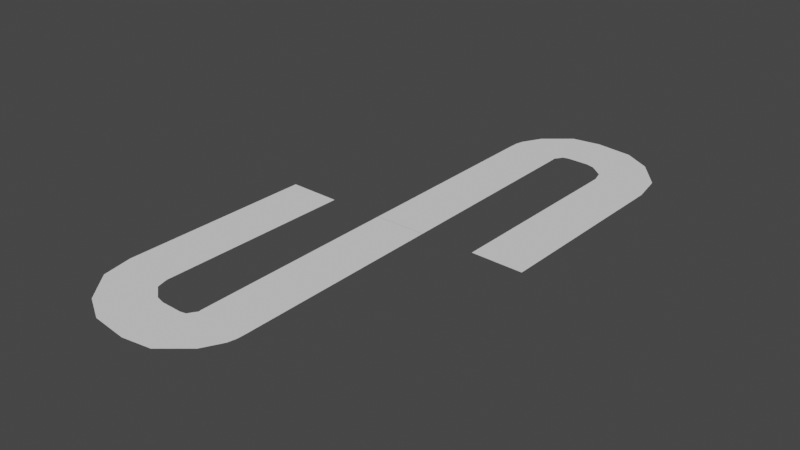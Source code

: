 # Source: track6.blend  (saved by Blender 2.93.20; exported with 4.5.12 LTS)
import bpy
from mathutils import Matrix  # noqa: F401  (used for matrix-valued properties, if any)

bpy.ops.wm.read_factory_settings(use_empty=True)
scene = bpy.context.scene
scene.name = 'Scene'

# ---- collections
col_collection = bpy.data.collections.new('Collection'); scene.collection.children.link(col_collection)

# ---- world
world_world = bpy.data.worlds.new('World'); scene.world = world_world
world_world.use_nodes = True; world_world.node_tree.nodes.clear()
_N = world_world.node_tree.nodes; _L = world_world.node_tree.links
n0 = _N.new('ShaderNodeOutputWorld'); n0.name = 'World Output'; n0.location = (300, 300)
n1 = _N.new('ShaderNodeBackground'); n1.name = 'Background'; n1.location = (10, 300)
n1.inputs[0].default_value = (0.05088, 0.05088, 0.05088, 1.0)
_L.new(n1.outputs[0], n0.inputs[0])
n0.is_active_output = True
world_world.color = (0.05088, 0.05088, 0.05088)
world_world.use_sun_shadow = False
world_world.sun_shadow_jitter_overblur = 0.0

# ---- meshes
me_plane = bpy.data.meshes.new('Plane')
me_plane.from_pydata([(3.331, -1.233, 0.0), (3.331, 0.0107, 0.0), (3.49, -1.233, 0.0), (3.49, 0.0107, 0.0), (3.68, -1.233, 0.0), (3.68, 0.0107, 0.0), (3.331, -29.85, 0.0), (3.49, -29.85, 0.0), (3.68, -29.85, 0.0), (-3.331, -1.233, 0.0), (-3.331, 0.0107, 0.0), (0.0, -1.233, 0.0), (0.0, 0.0107, 0.0), (-3.49, -1.233, 0.0), (-3.49, 0.0107, 0.0), (-3.68, -1.233, 0.0), (-3.68, 0.0107, 0.0), (-3.331, -29.85, 0.0), (0.0, -29.85, 0.0), (-3.49, -29.85, 0.0), (-3.68, -29.85, 0.0), (3.292, -31.11, 0.0), (3.448, -31.13, 0.0), (3.636, -31.16, 0.0), (-3.292, -30.08, 0.0), (3.625e-07, -30.59, 0.0), (-3.448, -30.06, 0.0), (-3.636, -30.03, 0.0), (3.292, -31.11, 0.0), (3.448, -31.13, 0.0), (3.636, -31.16, 0.0), (-3.292, -30.08, 0.0), (3.625e-07, -30.59, 0.0), (-3.448, -30.06, 0.0), (-3.636, -30.03, 0.0), (3.021, -32.26, 0.0), (3.173, -32.3, 0.0), (3.354, -32.36, 0.0), (-3.358, -30.33, 0.0), (-0.1688, -31.29, 0.0), (-3.51, -30.29, 0.0), (-3.692, -30.23, 0.0), (1.581, -34.87, 0.0), (1.706, -34.97, 0.0), (1.855, -35.09, 0.0), (-3.655, -30.75, 0.0), (-1.037, -32.81, 0.0), (-3.779, -30.65, 0.0), (-3.929, -30.54, 0.0), (-1.971, -37.85, 0.0), (-1.916, -38.0, 0.0), (-1.851, -38.18, 0.0), (-4.269, -31.59, 0.0), (-3.12, -34.72, 0.0), (-4.323, -31.45, 0.0), (-4.389, -31.27, 0.0), (-5.881, -38.42, 0.0), (-5.897, -38.58, 0.0), (-5.916, -38.77, 0.0), (-5.219, -31.79, 0.0), (-5.55, -35.1, 0.0), (-5.203, -31.63, 0.0), (-5.184, -31.44, 0.0), (-11.02, -37.8, 0.0), (-11.09, -37.94, 0.0), (-11.16, -38.12, 0.0), (-8.356, -31.69, 0.0), (-9.689, -34.74, 0.0), (-8.292, -31.55, 0.0), (-8.216, -31.37, 0.0), (-14.69, -35.71, 0.0), (-14.81, -35.82, 0.0), (-14.95, -35.94, 0.0), (-9.731, -31.26, 0.0), (-12.21, -33.48, 0.0), (-9.613, -31.15, 0.0), (-9.471, -31.03, 0.0), (-18.03, -31.6, 0.0), (-18.18, -31.65, 0.0), (-18.36, -31.71, 0.0), (-11.67, -29.61, 0.0), (-14.85, -30.6, 0.0), (-11.52, -29.56, 0.0), (-11.34, -29.5, 0.0), (-18.77, -27.37, 0.0), (-18.93, -27.36, 0.0), (-19.12, -27.35, 0.0), (-12.13, -27.84, 0.0), (-15.45, -27.6, 0.0), (-11.97, -27.85, 0.0), (-11.78, -27.86, 0.0), (-18.33, 0.2435, 0.0), (-18.49, 0.2475, 0.0), (-18.68, 0.2522, 0.0), (-11.67, 0.07823, 0.0), (-15.0, 0.1609, 0.0), (-11.51, 0.07429, 0.0), (-11.32, 0.06958, 0.0)], [], [(11, 0, 1, 12), (1, 0, 2, 3), (3, 2, 4, 5), (4, 2, 7, 8), (2, 0, 6, 7), (0, 11, 18, 6), (11, 12, 10, 9), (10, 14, 13, 9), (14, 16, 15, 13), (15, 20, 19, 13), (13, 19, 17, 9), (9, 17, 18, 11), (19, 20, 27, 26), (18, 17, 24, 25), (7, 6, 21, 22), (17, 19, 26, 24), (8, 7, 22, 23), (6, 18, 25, 21), (26, 27, 34, 33), (25, 24, 31, 32), (22, 21, 28, 29), (24, 26, 33, 31), (23, 22, 29, 30), (21, 25, 32, 28), (33, 34, 41, 40), (32, 31, 38, 39), (29, 28, 35, 36), (31, 33, 40, 38), (30, 29, 36, 37), (28, 32, 39, 35), (40, 41, 48, 47), (39, 38, 45, 46), (36, 35, 42, 43), (38, 40, 47, 45), (37, 36, 43, 44), (35, 39, 46, 42), (46, 45, 52, 53), (43, 42, 49, 50), (45, 47, 54, 52), (44, 43, 50, 51), (42, 46, 53, 49), (47, 48, 55, 54), (50, 49, 56, 57), (52, 54, 61, 59), (51, 50, 57, 58), (49, 53, 60, 56), (54, 55, 62, 61), (53, 52, 59, 60), (59, 61, 68, 66), (58, 57, 64, 65), (56, 60, 67, 63), (61, 62, 69, 68), (60, 59, 66, 67), (57, 56, 63, 64), (66, 68, 75, 73), (65, 64, 71, 72), (63, 67, 74, 70), (68, 69, 76, 75), (67, 66, 73, 74), (64, 63, 70, 71), (73, 75, 82, 80), (72, 71, 78, 79), (70, 74, 81, 77), (75, 76, 83, 82), (74, 73, 80, 81), (71, 70, 77, 78), (80, 82, 89, 87), (79, 78, 85, 86), (77, 81, 88, 84), (82, 83, 90, 89), (81, 80, 87, 88), (78, 77, 84, 85), (86, 85, 92, 93), (84, 88, 95, 91), (89, 90, 97, 96), (88, 87, 94, 95), (85, 84, 91, 92), (87, 89, 96, 94)])
_uv = me_plane.uv_layers.new(name='UVMap')
_uv.uv.foreach_set('vector', [0.5, 0.0, 1.0, 0.0, 1.0, 1.0, 0.5, 1.0, 1.0, 1.0, 1.0, 0.0, 1.0, 0.0, 1.0, 1.0, 1.0, 1.0, 1.0, 0.0, 1.0, 0.0, 1.0, 1.0, 1.0, 0.0, 1.0, 0.0, 1.0, 0.0, 1.0, 0.0, 1.0, 0.0, 1.0, 0.0, 1.0, 0.0, 1.0, 0.0, 1.0, 0.0, 0.5, 0.0, 0.5, 0.0, 1.0, 0.0, 0.5, 0.0, 0.5, 1.0, 1.0, 1.0, 1.0, 0.0, 1.0, 1.0, 1.0, 1.0, 1.0, 0.0, 1.0, 0.0, 1.0, 1.0, 1.0, 1.0, 1.0, 0.0, 1.0, 0.0, 1.0, 0.0, 1.0, 0.0, 1.0, 0.0, 1.0, 0.0, 1.0, 0.0, 1.0, 0.0, 1.0, 0.0, 1.0, 0.0, 1.0, 0.0, 1.0, 0.0, 0.5, 0.0, 0.5, 0.0, 1.0, 0.0, 1.0, 0.0, 1.0, 0.0, 1.0, 0.0, 0.5, 0.0, 1.0, 0.0, 1.0, 0.0, 0.5, 0.0, 1.0, 0.0, 1.0, 0.0, 1.0, 0.0, 1.0, 0.0, 1.0, 0.0, 1.0, 0.0, 1.0, 0.0, 1.0, 0.0, 1.0, 0.0, 1.0, 0.0, 1.0, 0.0, 1.0, 0.0, 1.0, 0.0, 0.5, 0.0, 0.5, 0.0, 1.0, 0.0, 1.0, 0.0, 1.0, 0.0, 1.0, 0.0, 1.0, 0.0, 0.5, 0.0, 1.0, 0.0, 1.0, 0.0, 0.5, 0.0, 1.0, 0.0, 1.0, 0.0, 1.0, 0.0, 1.0, 0.0, 1.0, 0.0, 1.0, 0.0, 1.0, 0.0, 1.0, 0.0, 1.0, 0.0, 1.0, 0.0, 1.0, 0.0, 1.0, 0.0, 1.0, 0.0, 0.5, 0.0, 0.5, 0.0, 1.0, 0.0, 1.0, 0.0, 1.0, 0.0, 1.0, 0.0, 1.0, 0.0, 0.5, 0.0, 1.0, 0.0, 1.0, 0.0, 0.5, 0.0, 1.0, 0.0, 1.0, 0.0, 1.0, 0.0, 1.0, 0.0, 1.0, 0.0, 1.0, 0.0, 1.0, 0.0, 1.0, 0.0, 1.0, 0.0, 1.0, 0.0, 1.0, 0.0, 1.0, 0.0, 1.0, 0.0, 0.5, 0.0, 0.5, 0.0, 1.0, 0.0, 1.0, 0.0, 1.0, 0.0, 1.0, 0.0, 1.0, 0.0, 0.5, 0.0, 1.0, 0.0, 1.0, 0.0, 0.5, 0.0, 1.0, 0.0, 1.0, 0.0, 1.0, 0.0, 1.0, 0.0, 1.0, 0.0, 1.0, 0.0, 1.0, 0.0, 1.0, 0.0, 1.0, 0.0, 1.0, 0.0, 1.0, 0.0, 1.0, 0.0, 1.0, 0.0, 0.5, 0.0, 0.5, 0.0, 1.0, 0.0, 0.5, 0.0, 1.0, 0.0, 1.0, 0.0, 0.5, 0.0, 1.0, 0.0, 1.0, 0.0, 1.0, 0.0, 1.0, 0.0, 1.0, 0.0, 1.0, 0.0, 1.0, 0.0, 1.0, 0.0, 1.0, 0.0, 1.0, 0.0, 1.0, 0.0, 1.0, 0.0, 1.0, 0.0, 0.5, 0.0, 0.5, 0.0, 1.0, 0.0, 1.0, 0.0, 1.0, 0.0, 1.0, 0.0, 1.0, 0.0, 1.0, 0.0, 1.0, 0.0, 1.0, 0.0, 1.0, 0.0, 1.0, 0.0, 1.0, 0.0, 1.0, 0.0, 1.0, 0.0, 1.0, 0.0, 1.0, 0.0, 1.0, 0.0, 1.0, 0.0, 1.0, 0.0, 0.5, 0.0, 0.5, 0.0, 1.0, 0.0, 1.0, 0.0, 1.0, 0.0, 1.0, 0.0, 1.0, 0.0, 0.5, 0.0, 1.0, 0.0, 1.0, 0.0, 0.5, 0.0, 1.0, 0.0, 1.0, 0.0, 1.0, 0.0, 1.0, 0.0, 1.0, 0.0, 1.0, 0.0, 1.0, 0.0, 1.0, 0.0, 1.0, 0.0, 0.5, 0.0, 0.5, 0.0, 1.0, 0.0, 1.0, 0.0, 1.0, 0.0, 1.0, 0.0, 1.0, 0.0, 0.5, 0.0, 1.0, 0.0, 1.0, 0.0, 0.5, 0.0, 1.0, 0.0, 1.0, 0.0, 1.0, 0.0, 1.0, 0.0, 1.0, 0.0, 1.0, 0.0, 1.0, 0.0, 1.0, 0.0, 1.0, 0.0, 1.0, 0.0, 1.0, 0.0, 1.0, 0.0, 1.0, 0.0, 0.5, 0.0, 0.5, 0.0, 1.0, 0.0, 1.0, 0.0, 1.0, 0.0, 1.0, 0.0, 1.0, 0.0, 0.5, 0.0, 1.0, 0.0, 1.0, 0.0, 0.5, 0.0, 1.0, 0.0, 1.0, 0.0, 1.0, 0.0, 1.0, 0.0, 1.0, 0.0, 1.0, 0.0, 1.0, 0.0, 1.0, 0.0, 1.0, 0.0, 1.0, 0.0, 1.0, 0.0, 1.0, 0.0, 1.0, 0.0, 0.5, 0.0, 0.5, 0.0, 1.0, 0.0, 1.0, 0.0, 1.0, 0.0, 1.0, 0.0, 1.0, 0.0, 0.5, 0.0, 1.0, 0.0, 1.0, 0.0, 0.5, 0.0, 1.0, 0.0, 1.0, 0.0, 1.0, 0.0, 1.0, 0.0, 1.0, 0.0, 1.0, 0.0, 1.0, 0.0, 1.0, 0.0, 1.0, 0.0, 1.0, 0.0, 1.0, 0.0, 1.0, 0.0, 1.0, 0.0, 0.5, 0.0, 0.5, 0.0, 1.0, 0.0, 1.0, 0.0, 1.0, 0.0, 1.0, 0.0, 1.0, 0.0, 0.5, 0.0, 1.0, 0.0, 1.0, 0.0, 0.5, 0.0, 1.0, 0.0, 1.0, 0.0, 1.0, 0.0, 1.0, 0.0, 1.0, 0.0, 1.0, 0.0, 1.0, 0.0, 1.0, 0.0, 1.0, 0.0, 0.5, 0.0, 0.5, 0.0, 1.0, 0.0, 1.0, 0.0, 1.0, 0.0, 1.0, 0.0, 1.0, 0.0, 0.5, 0.0, 1.0, 0.0, 1.0, 0.0, 0.5, 0.0, 1.0, 0.0, 1.0, 0.0, 1.0, 0.0, 1.0, 0.0, 1.0, 0.0, 1.0, 0.0, 1.0, 0.0, 1.0, 0.0])
me_plane.use_remesh_fix_poles = True
me_plane.use_remesh_preserve_attributes = False
me_plane.update()
me_plane_001 = bpy.data.meshes.new('Plane.001')
me_plane_001.from_pydata([(3.331, -1.233, 0.0), (3.331, 0.0107, 0.0), (3.49, -1.233, 0.0), (3.49, 0.0107, 0.0), (3.68, -1.233, 0.0), (3.68, 0.0107, 0.0), (3.331, -29.85, 0.0), (3.49, -29.85, 0.0), (3.68, -29.85, 0.0), (-3.331, -1.233, 0.0), (-3.331, 0.0107, 0.0), (0.0, -1.233, 0.0), (0.0, 0.0107, 0.0), (-3.49, -1.233, 0.0), (-3.49, 0.0107, 0.0), (-3.68, -1.233, 0.0), (-3.68, 0.0107, 0.0), (-3.331, -29.85, 0.0), (0.0, -29.85, 0.0), (-3.49, -29.85, 0.0), (-3.68, -29.85, 0.0), (3.292, -31.11, 0.0), (3.448, -31.13, 0.0), (3.636, -31.16, 0.0), (-3.292, -30.08, 0.0), (3.625e-07, -30.59, 0.0), (-3.448, -30.06, 0.0), (-3.636, -30.03, 0.0), (3.292, -31.11, 0.0), (3.448, -31.13, 0.0), (3.636, -31.16, 0.0), (-3.292, -30.08, 0.0), (3.625e-07, -30.59, 0.0), (-3.448, -30.06, 0.0), (-3.636, -30.03, 0.0), (3.021, -32.26, 0.0), (3.173, -32.3, 0.0), (3.354, -32.36, 0.0), (-3.358, -30.33, 0.0), (-0.1688, -31.29, 0.0), (-3.51, -30.29, 0.0), (-3.692, -30.23, 0.0), (1.581, -34.87, 0.0), (1.706, -34.97, 0.0), (1.855, -35.09, 0.0), (-3.655, -30.75, 0.0), (-1.037, -32.81, 0.0), (-3.779, -30.65, 0.0), (-3.929, -30.54, 0.0), (-1.971, -37.85, 0.0), (-1.916, -38.0, 0.0), (-1.851, -38.18, 0.0), (-4.269, -31.59, 0.0), (-3.12, -34.72, 0.0), (-4.323, -31.45, 0.0), (-4.389, -31.27, 0.0), (-5.881, -38.42, 0.0), (-5.897, -38.58, 0.0), (-5.916, -38.77, 0.0), (-5.219, -31.79, 0.0), (-5.55, -35.1, 0.0), (-5.203, -31.63, 0.0), (-5.184, -31.44, 0.0), (-11.02, -37.8, 0.0), (-11.09, -37.94, 0.0), (-11.16, -38.12, 0.0), (-8.356, -31.69, 0.0), (-9.689, -34.74, 0.0), (-8.292, -31.55, 0.0), (-8.216, -31.37, 0.0), (-14.69, -35.71, 0.0), (-14.81, -35.82, 0.0), (-14.95, -35.94, 0.0), (-9.731, -31.26, 0.0), (-12.21, -33.48, 0.0), (-9.613, -31.15, 0.0), (-9.471, -31.03, 0.0), (-18.03, -31.6, 0.0), (-18.18, -31.65, 0.0), (-18.36, -31.71, 0.0), (-11.67, -29.61, 0.0), (-14.85, -30.6, 0.0), (-11.52, -29.56, 0.0), (-11.34, -29.5, 0.0), (-18.77, -27.37, 0.0), (-18.93, -27.36, 0.0), (-19.12, -27.35, 0.0), (-12.13, -27.84, 0.0), (-15.45, -27.6, 0.0), (-11.97, -27.85, 0.0), (-11.78, -27.86, 0.0), (-18.33, 0.2435, 0.0), (-18.49, 0.2475, 0.0), (-18.68, 0.2522, 0.0), (-11.67, 0.07823, 0.0), (-15.0, 0.1609, 0.0), (-11.51, 0.07429, 0.0), (-11.32, 0.06958, 0.0)], [], [(11, 0, 1, 12), (1, 0, 2, 3), (3, 2, 4, 5), (4, 2, 7, 8), (2, 0, 6, 7), (0, 11, 18, 6), (11, 12, 10, 9), (10, 14, 13, 9), (14, 16, 15, 13), (15, 20, 19, 13), (13, 19, 17, 9), (9, 17, 18, 11), (19, 20, 27, 26), (18, 17, 24, 25), (7, 6, 21, 22), (17, 19, 26, 24), (8, 7, 22, 23), (6, 18, 25, 21), (26, 27, 34, 33), (25, 24, 31, 32), (22, 21, 28, 29), (24, 26, 33, 31), (23, 22, 29, 30), (21, 25, 32, 28), (33, 34, 41, 40), (32, 31, 38, 39), (29, 28, 35, 36), (31, 33, 40, 38), (30, 29, 36, 37), (28, 32, 39, 35), (40, 41, 48, 47), (39, 38, 45, 46), (36, 35, 42, 43), (38, 40, 47, 45), (37, 36, 43, 44), (35, 39, 46, 42), (46, 45, 52, 53), (43, 42, 49, 50), (45, 47, 54, 52), (44, 43, 50, 51), (42, 46, 53, 49), (47, 48, 55, 54), (50, 49, 56, 57), (52, 54, 61, 59), (51, 50, 57, 58), (49, 53, 60, 56), (54, 55, 62, 61), (53, 52, 59, 60), (59, 61, 68, 66), (58, 57, 64, 65), (56, 60, 67, 63), (61, 62, 69, 68), (60, 59, 66, 67), (57, 56, 63, 64), (66, 68, 75, 73), (65, 64, 71, 72), (63, 67, 74, 70), (68, 69, 76, 75), (67, 66, 73, 74), (64, 63, 70, 71), (73, 75, 82, 80), (72, 71, 78, 79), (70, 74, 81, 77), (75, 76, 83, 82), (74, 73, 80, 81), (71, 70, 77, 78), (80, 82, 89, 87), (79, 78, 85, 86), (77, 81, 88, 84), (82, 83, 90, 89), (81, 80, 87, 88), (78, 77, 84, 85), (86, 85, 92, 93), (84, 88, 95, 91), (89, 90, 97, 96), (88, 87, 94, 95), (85, 84, 91, 92), (87, 89, 96, 94)])
_uv = me_plane_001.uv_layers.new(name='UVMap')
_uv.uv.foreach_set('vector', [0.5, 0.0, 1.0, 0.0, 1.0, 1.0, 0.5, 1.0, 1.0, 1.0, 1.0, 0.0, 1.0, 0.0, 1.0, 1.0, 1.0, 1.0, 1.0, 0.0, 1.0, 0.0, 1.0, 1.0, 1.0, 0.0, 1.0, 0.0, 1.0, 0.0, 1.0, 0.0, 1.0, 0.0, 1.0, 0.0, 1.0, 0.0, 1.0, 0.0, 1.0, 0.0, 0.5, 0.0, 0.5, 0.0, 1.0, 0.0, 0.5, 0.0, 0.5, 1.0, 1.0, 1.0, 1.0, 0.0, 1.0, 1.0, 1.0, 1.0, 1.0, 0.0, 1.0, 0.0, 1.0, 1.0, 1.0, 1.0, 1.0, 0.0, 1.0, 0.0, 1.0, 0.0, 1.0, 0.0, 1.0, 0.0, 1.0, 0.0, 1.0, 0.0, 1.0, 0.0, 1.0, 0.0, 1.0, 0.0, 1.0, 0.0, 1.0, 0.0, 0.5, 0.0, 0.5, 0.0, 1.0, 0.0, 1.0, 0.0, 1.0, 0.0, 1.0, 0.0, 0.5, 0.0, 1.0, 0.0, 1.0, 0.0, 0.5, 0.0, 1.0, 0.0, 1.0, 0.0, 1.0, 0.0, 1.0, 0.0, 1.0, 0.0, 1.0, 0.0, 1.0, 0.0, 1.0, 0.0, 1.0, 0.0, 1.0, 0.0, 1.0, 0.0, 1.0, 0.0, 1.0, 0.0, 0.5, 0.0, 0.5, 0.0, 1.0, 0.0, 1.0, 0.0, 1.0, 0.0, 1.0, 0.0, 1.0, 0.0, 0.5, 0.0, 1.0, 0.0, 1.0, 0.0, 0.5, 0.0, 1.0, 0.0, 1.0, 0.0, 1.0, 0.0, 1.0, 0.0, 1.0, 0.0, 1.0, 0.0, 1.0, 0.0, 1.0, 0.0, 1.0, 0.0, 1.0, 0.0, 1.0, 0.0, 1.0, 0.0, 1.0, 0.0, 0.5, 0.0, 0.5, 0.0, 1.0, 0.0, 1.0, 0.0, 1.0, 0.0, 1.0, 0.0, 1.0, 0.0, 0.5, 0.0, 1.0, 0.0, 1.0, 0.0, 0.5, 0.0, 1.0, 0.0, 1.0, 0.0, 1.0, 0.0, 1.0, 0.0, 1.0, 0.0, 1.0, 0.0, 1.0, 0.0, 1.0, 0.0, 1.0, 0.0, 1.0, 0.0, 1.0, 0.0, 1.0, 0.0, 1.0, 0.0, 0.5, 0.0, 0.5, 0.0, 1.0, 0.0, 1.0, 0.0, 1.0, 0.0, 1.0, 0.0, 1.0, 0.0, 0.5, 0.0, 1.0, 0.0, 1.0, 0.0, 0.5, 0.0, 1.0, 0.0, 1.0, 0.0, 1.0, 0.0, 1.0, 0.0, 1.0, 0.0, 1.0, 0.0, 1.0, 0.0, 1.0, 0.0, 1.0, 0.0, 1.0, 0.0, 1.0, 0.0, 1.0, 0.0, 1.0, 0.0, 0.5, 0.0, 0.5, 0.0, 1.0, 0.0, 0.5, 0.0, 1.0, 0.0, 1.0, 0.0, 0.5, 0.0, 1.0, 0.0, 1.0, 0.0, 1.0, 0.0, 1.0, 0.0, 1.0, 0.0, 1.0, 0.0, 1.0, 0.0, 1.0, 0.0, 1.0, 0.0, 1.0, 0.0, 1.0, 0.0, 1.0, 0.0, 1.0, 0.0, 0.5, 0.0, 0.5, 0.0, 1.0, 0.0, 1.0, 0.0, 1.0, 0.0, 1.0, 0.0, 1.0, 0.0, 1.0, 0.0, 1.0, 0.0, 1.0, 0.0, 1.0, 0.0, 1.0, 0.0, 1.0, 0.0, 1.0, 0.0, 1.0, 0.0, 1.0, 0.0, 1.0, 0.0, 1.0, 0.0, 1.0, 0.0, 1.0, 0.0, 0.5, 0.0, 0.5, 0.0, 1.0, 0.0, 1.0, 0.0, 1.0, 0.0, 1.0, 0.0, 1.0, 0.0, 0.5, 0.0, 1.0, 0.0, 1.0, 0.0, 0.5, 0.0, 1.0, 0.0, 1.0, 0.0, 1.0, 0.0, 1.0, 0.0, 1.0, 0.0, 1.0, 0.0, 1.0, 0.0, 1.0, 0.0, 1.0, 0.0, 0.5, 0.0, 0.5, 0.0, 1.0, 0.0, 1.0, 0.0, 1.0, 0.0, 1.0, 0.0, 1.0, 0.0, 0.5, 0.0, 1.0, 0.0, 1.0, 0.0, 0.5, 0.0, 1.0, 0.0, 1.0, 0.0, 1.0, 0.0, 1.0, 0.0, 1.0, 0.0, 1.0, 0.0, 1.0, 0.0, 1.0, 0.0, 1.0, 0.0, 1.0, 0.0, 1.0, 0.0, 1.0, 0.0, 1.0, 0.0, 0.5, 0.0, 0.5, 0.0, 1.0, 0.0, 1.0, 0.0, 1.0, 0.0, 1.0, 0.0, 1.0, 0.0, 0.5, 0.0, 1.0, 0.0, 1.0, 0.0, 0.5, 0.0, 1.0, 0.0, 1.0, 0.0, 1.0, 0.0, 1.0, 0.0, 1.0, 0.0, 1.0, 0.0, 1.0, 0.0, 1.0, 0.0, 1.0, 0.0, 1.0, 0.0, 1.0, 0.0, 1.0, 0.0, 1.0, 0.0, 0.5, 0.0, 0.5, 0.0, 1.0, 0.0, 1.0, 0.0, 1.0, 0.0, 1.0, 0.0, 1.0, 0.0, 0.5, 0.0, 1.0, 0.0, 1.0, 0.0, 0.5, 0.0, 1.0, 0.0, 1.0, 0.0, 1.0, 0.0, 1.0, 0.0, 1.0, 0.0, 1.0, 0.0, 1.0, 0.0, 1.0, 0.0, 1.0, 0.0, 1.0, 0.0, 1.0, 0.0, 1.0, 0.0, 1.0, 0.0, 0.5, 0.0, 0.5, 0.0, 1.0, 0.0, 1.0, 0.0, 1.0, 0.0, 1.0, 0.0, 1.0, 0.0, 0.5, 0.0, 1.0, 0.0, 1.0, 0.0, 0.5, 0.0, 1.0, 0.0, 1.0, 0.0, 1.0, 0.0, 1.0, 0.0, 1.0, 0.0, 1.0, 0.0, 1.0, 0.0, 1.0, 0.0, 1.0, 0.0, 0.5, 0.0, 0.5, 0.0, 1.0, 0.0, 1.0, 0.0, 1.0, 0.0, 1.0, 0.0, 1.0, 0.0, 0.5, 0.0, 1.0, 0.0, 1.0, 0.0, 0.5, 0.0, 1.0, 0.0, 1.0, 0.0, 1.0, 0.0, 1.0, 0.0, 1.0, 0.0, 1.0, 0.0, 1.0, 0.0, 1.0, 0.0])
me_plane_001.use_remesh_fix_poles = True
me_plane_001.use_remesh_preserve_attributes = False
me_plane_001.update()

# ---- objects
ob_plane = bpy.data.objects.new('Plane', me_plane)
ob_plane_001 = bpy.data.objects.new('Plane.001', me_plane_001)

# ---- transforms, parenting, visibility, modifiers, constraints
ob_plane.location = (0.0, 0.0, 0.0)
ob_plane_001.location = (0.0, 0.0, 0.0)
ob_plane_001.rotation_euler = (0.0, -0.0, 3.142)

# ---- collection membership
col_collection.objects.link(ob_plane)
col_collection.objects.link(ob_plane_001)

# ---- scene / render settings (as saved in the file)
scene.frame_start = 1; scene.frame_end = 250; scene.frame_set(1)
scene.render.engine = 'BLENDER_EEVEE_NEXT'
scene.cycles.use_denoising = False
scene.cycles.samples = 128
scene.cycles.sampling_pattern = 'TABULATED_SOBOL'
scene.cycles.use_adaptive_sampling = False
scene.cycles.use_light_tree = False
scene.view_settings.view_transform = 'Filmic'
bpy.context.view_layer.update()

# ---- added for rendering (the .blend has no active camera and no usable light): camera, sun
cam_auto = bpy.data.cameras.new('AutoCamera')
cam_auto.lens = 50.0
cam_auto.sensor_width = 36.0
cam_auto.clip_end = 1403.71
ob_auto_camera = bpy.data.objects.new('AutoCamera', cam_auto)
scene.collection.objects.link(ob_auto_camera)
ob_auto_camera.location = (79.9836, -95.9804, 63.9869)
ob_auto_camera.rotation_euler = (1.09748, -7.21219e-08, 0.694738)
scene.camera = ob_auto_camera
light_auto_sun = bpy.data.lights.new('AutoSun', 'SUN')
light_auto_sun.energy = 3.0
light_auto_sun.angle = 0.0523599
ob_auto_sun = bpy.data.objects.new('AutoSun', light_auto_sun)
scene.collection.objects.link(ob_auto_sun)
ob_auto_sun.rotation_euler = (0.872665, 0.174533, 0.523599)
bpy.context.view_layer.update()
